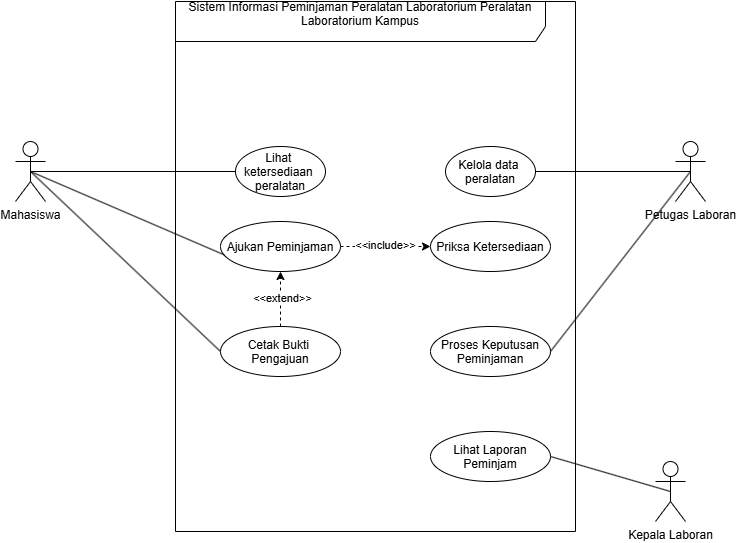

The diagram above was exported from draw.io. Its source (the exported page's mxGraphModel, read from the mxfile embedded in the PNG):
<mxGraphModel dx="497" dy="366" grid="1" gridSize="10" guides="1" tooltips="1" connect="1" arrows="1" fold="1" page="1" pageScale="1" pageWidth="850" pageHeight="1100" math="0" shadow="0">
  <root>
    <mxCell id="0" />
    <mxCell id="1" parent="0" />
    <mxCell id="bj0oMYNW_HUyxKzSSoUJ-6" parent="1" style="shape=umlFrame;whiteSpace=wrap;html=1;pointerEvents=0;recursiveResize=0;container=1;collapsible=0;width=370;height=40;" value="Sistem Informasi Peminjaman Peralatan Laboratorium Peralatan Laboratorium Kampus&lt;div&gt;&lt;br&gt;&lt;/div&gt;" vertex="1">
      <mxGeometry height="530" width="400" x="180" y="90" as="geometry" />
    </mxCell>
    <mxCell id="bj0oMYNW_HUyxKzSSoUJ-11" parent="bj0oMYNW_HUyxKzSSoUJ-6" style="ellipse;" value="Lihat &#10;ketersediaan &#10;peralatan" vertex="1">
      <mxGeometry height="50" width="90" x="60" y="145" as="geometry" />
    </mxCell>
    <mxCell id="bj0oMYNW_HUyxKzSSoUJ-10" parent="bj0oMYNW_HUyxKzSSoUJ-6" style="ellipse;" value="Kelola data &#10;peralatan" vertex="1">
      <mxGeometry height="50" width="90" x="270" y="145" as="geometry" />
    </mxCell>
    <mxCell id="P1gRXWwzMG2Hcg8dSvWM-1" parent="bj0oMYNW_HUyxKzSSoUJ-6" style="ellipse;" value="Ajukan Peminjaman" vertex="1">
      <mxGeometry height="50" width="120" x="45" y="220" as="geometry" />
    </mxCell>
    <mxCell id="P1gRXWwzMG2Hcg8dSvWM-14" edge="1" parent="bj0oMYNW_HUyxKzSSoUJ-6" source="P1gRXWwzMG2Hcg8dSvWM-2" style="edgeStyle=orthogonalEdgeStyle;rounded=0;orthogonalLoop=1;jettySize=auto;html=1;exitX=0.5;exitY=0;exitDx=0;exitDy=0;entryX=0.5;entryY=1;entryDx=0;entryDy=0;dashed=1;" target="P1gRXWwzMG2Hcg8dSvWM-1">
      <mxGeometry relative="1" as="geometry" />
    </mxCell>
    <mxCell id="P1gRXWwzMG2Hcg8dSvWM-15" connectable="0" parent="P1gRXWwzMG2Hcg8dSvWM-14" style="edgeLabel;html=1;align=center;verticalAlign=middle;resizable=0;points=[];" value="&amp;lt;&amp;lt;extend&amp;gt;&amp;gt;" vertex="1">
      <mxGeometry relative="1" x="0.0414" y="-4" as="geometry">
        <mxPoint x="-3" as="offset" />
      </mxGeometry>
    </mxCell>
    <mxCell id="P1gRXWwzMG2Hcg8dSvWM-2" parent="bj0oMYNW_HUyxKzSSoUJ-6" style="ellipse;" value="Cetak Bukti &#10;Pengajuan" vertex="1">
      <mxGeometry height="50" width="120" x="45" y="325" as="geometry" />
    </mxCell>
    <mxCell id="P1gRXWwzMG2Hcg8dSvWM-3" parent="bj0oMYNW_HUyxKzSSoUJ-6" style="ellipse;" value="Priksa Ketersediaan" vertex="1">
      <mxGeometry height="50" width="120" x="255" y="220" as="geometry" />
    </mxCell>
    <mxCell id="P1gRXWwzMG2Hcg8dSvWM-4" parent="bj0oMYNW_HUyxKzSSoUJ-6" style="ellipse;" value="Proses Keputusan&#10;Peminjaman" vertex="1">
      <mxGeometry height="50" width="120" x="255" y="325" as="geometry" />
    </mxCell>
    <mxCell id="P1gRXWwzMG2Hcg8dSvWM-5" parent="bj0oMYNW_HUyxKzSSoUJ-6" style="ellipse;" value="Lihat Laporan&#10;Peminjam" vertex="1">
      <mxGeometry height="50" width="120" x="255" y="430" as="geometry" />
    </mxCell>
    <mxCell id="P1gRXWwzMG2Hcg8dSvWM-16" edge="1" parent="bj0oMYNW_HUyxKzSSoUJ-6" source="P1gRXWwzMG2Hcg8dSvWM-1" style="edgeStyle=orthogonalEdgeStyle;rounded=0;orthogonalLoop=1;jettySize=auto;html=1;exitX=1;exitY=0.5;exitDx=0;exitDy=0;entryX=0;entryY=0.5;entryDx=0;entryDy=0;dashed=1;" target="P1gRXWwzMG2Hcg8dSvWM-3">
      <mxGeometry relative="1" as="geometry">
        <mxPoint x="115" y="335" as="sourcePoint" />
        <mxPoint x="115" y="280" as="targetPoint" />
      </mxGeometry>
    </mxCell>
    <mxCell id="P1gRXWwzMG2Hcg8dSvWM-17" connectable="0" parent="P1gRXWwzMG2Hcg8dSvWM-16" style="edgeLabel;html=1;align=center;verticalAlign=middle;resizable=0;points=[];" value="&amp;lt;&amp;lt;include&amp;gt;&amp;gt;" vertex="1">
      <mxGeometry relative="1" x="0.0414" y="-4" as="geometry">
        <mxPoint x="-3" y="-6" as="offset" />
      </mxGeometry>
    </mxCell>
    <mxCell id="bj0oMYNW_HUyxKzSSoUJ-12" edge="1" parent="1" source="bj0oMYNW_HUyxKzSSoUJ-8" style="rounded=0;orthogonalLoop=1;jettySize=auto;html=1;exitX=0.5;exitY=0.5;exitDx=0;exitDy=0;exitPerimeter=0;entryX=0;entryY=0.5;entryDx=0;entryDy=0;endArrow=none;endFill=0;" target="bj0oMYNW_HUyxKzSSoUJ-11">
      <mxGeometry relative="1" as="geometry" />
    </mxCell>
    <mxCell id="bj0oMYNW_HUyxKzSSoUJ-8" parent="1" style="shape=umlActor;verticalLabelPosition=bottom;verticalAlign=top;html=1;" value="Mahasiswa" vertex="1">
      <mxGeometry height="60" width="30" x="20" y="230" as="geometry" />
    </mxCell>
    <mxCell id="bj0oMYNW_HUyxKzSSoUJ-13" edge="1" parent="1" source="bj0oMYNW_HUyxKzSSoUJ-9" style="rounded=0;orthogonalLoop=1;jettySize=auto;html=1;exitX=0.5;exitY=0.5;exitDx=0;exitDy=0;exitPerimeter=0;entryX=1;entryY=0.5;entryDx=0;entryDy=0;startArrow=none;startFill=0;endArrow=none;endFill=0;" target="bj0oMYNW_HUyxKzSSoUJ-10">
      <mxGeometry relative="1" as="geometry" />
    </mxCell>
    <mxCell id="bj0oMYNW_HUyxKzSSoUJ-9" parent="1" style="shape=umlActor;verticalLabelPosition=bottom;verticalAlign=top;html=1;" value="Petugas Laboran" vertex="1">
      <mxGeometry height="60" width="30" x="680" y="230" as="geometry" />
    </mxCell>
    <mxCell id="P1gRXWwzMG2Hcg8dSvWM-6" parent="1" style="shape=umlActor;verticalLabelPosition=bottom;verticalAlign=top;html=1;" value="Kepala Laboran" vertex="1">
      <mxGeometry height="60" width="30" x="660" y="550" as="geometry" />
    </mxCell>
    <mxCell id="P1gRXWwzMG2Hcg8dSvWM-10" edge="1" parent="1" source="bj0oMYNW_HUyxKzSSoUJ-8" style="rounded=0;orthogonalLoop=1;jettySize=auto;html=1;exitX=0.5;exitY=0.5;exitDx=0;exitDy=0;exitPerimeter=0;endArrow=none;endFill=0;entryX=0.031;entryY=0.667;entryDx=0;entryDy=0;entryPerimeter=0;" target="P1gRXWwzMG2Hcg8dSvWM-1">
      <mxGeometry relative="1" as="geometry">
        <mxPoint x="45" y="270" as="sourcePoint" />
        <mxPoint x="250" y="270" as="targetPoint" />
      </mxGeometry>
    </mxCell>
    <mxCell id="P1gRXWwzMG2Hcg8dSvWM-11" edge="1" parent="1" source="bj0oMYNW_HUyxKzSSoUJ-8" style="rounded=0;orthogonalLoop=1;jettySize=auto;html=1;exitX=0.5;exitY=0.5;exitDx=0;exitDy=0;exitPerimeter=0;endArrow=none;endFill=0;entryX=0;entryY=0.5;entryDx=0;entryDy=0;" target="P1gRXWwzMG2Hcg8dSvWM-2">
      <mxGeometry relative="1" as="geometry">
        <mxPoint x="45" y="270" as="sourcePoint" />
        <mxPoint x="190" y="310" as="targetPoint" />
      </mxGeometry>
    </mxCell>
    <mxCell id="P1gRXWwzMG2Hcg8dSvWM-12" edge="1" parent="1" source="bj0oMYNW_HUyxKzSSoUJ-9" style="rounded=0;orthogonalLoop=1;jettySize=auto;html=1;entryX=1;entryY=0.5;entryDx=0;entryDy=0;startArrow=none;startFill=0;endArrow=none;endFill=0;exitX=0.5;exitY=0.5;exitDx=0;exitDy=0;exitPerimeter=0;" target="P1gRXWwzMG2Hcg8dSvWM-4">
      <mxGeometry relative="1" as="geometry">
        <mxPoint x="690" y="270" as="sourcePoint" />
        <mxPoint x="550" y="270" as="targetPoint" />
      </mxGeometry>
    </mxCell>
    <mxCell id="P1gRXWwzMG2Hcg8dSvWM-13" edge="1" parent="1" source="P1gRXWwzMG2Hcg8dSvWM-6" style="rounded=0;orthogonalLoop=1;jettySize=auto;html=1;entryX=1;entryY=0.5;entryDx=0;entryDy=0;startArrow=none;startFill=0;endArrow=none;endFill=0;exitX=0.5;exitY=0.5;exitDx=0;exitDy=0;exitPerimeter=0;" target="P1gRXWwzMG2Hcg8dSvWM-5">
      <mxGeometry relative="1" as="geometry">
        <mxPoint x="705" y="270" as="sourcePoint" />
        <mxPoint x="565" y="450" as="targetPoint" />
      </mxGeometry>
    </mxCell>
  </root>
</mxGraphModel>